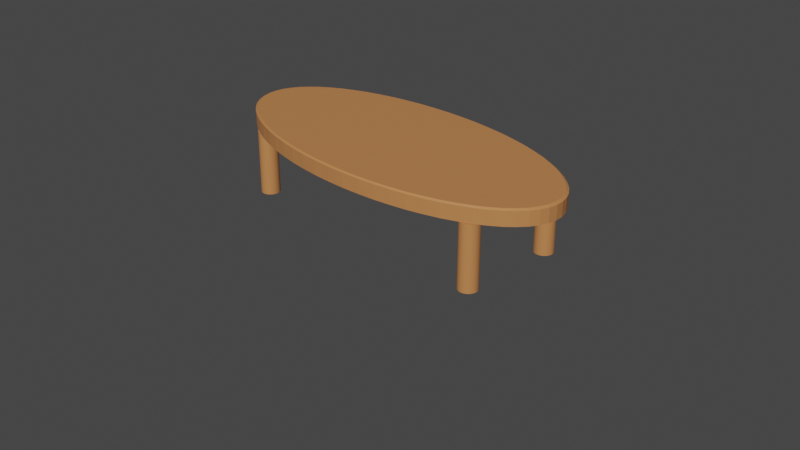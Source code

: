 # Source: Oval_Table_UV.blend  (saved by Blender 2.80.75; exported with 4.5.12 LTS)
import bpy
from mathutils import Matrix  # noqa: F401  (used for matrix-valued properties, if any)

bpy.ops.wm.read_factory_settings(use_empty=True)
scene = bpy.context.scene
scene.name = 'Scene'

# ---- collections
col_collection = bpy.data.collections.new('Collection'); scene.collection.children.link(col_collection)

# ---- materials (node trees are filled in below, after node groups)
mat_medium_wood = bpy.data.materials.new('Medium Wood')
mat_medium_wood.preview_render_type = 'CUBE'
mat_outline = bpy.data.materials.new('Outline')
mat_outline.use_backface_culling = True

# ---- material node trees
mat_medium_wood.use_nodes = True; mat_medium_wood.node_tree.nodes.clear()
_N = mat_medium_wood.node_tree.nodes; _L = mat_medium_wood.node_tree.links
n0 = _N.new('ShaderNodeOutputMaterial'); n0.name = 'Material Output'; n0.location = (421, 343)
n0.target = 'CYCLES'
n1 = _N.new('ShaderNodeBsdfPrincipled'); n1.name = 'Principled BSDF'; n1.location = (104, 337)
n1.distribution = 'GGX'
n1.subsurface_method = 'RANDOM_WALK_SKIN'
n1.inputs[0].default_value = (0.552, 0.2232, 0.07619, 1.0)
n1.inputs[3].default_value = 1.45
n1.inputs[27].default_value = (0.0, 0.0, 0.0, 1.0)
n1.inputs[28].default_value = 1.0
n2 = _N.new('ShaderNodeOutputMaterial'); n2.name = 'Material Output.001'; n2.location = (0, 0)
n2.target = 'EEVEE'
n3 = _N.new('ShaderNodeMixShader'); n3.name = 'Mix Shader'; n3.location = (0, 0)
n3.label = 'Disable Shadow'
n3.hide = True
n4 = _N.new('ShaderNodeLightPath'); n4.name = 'Light Path'; n4.location = (0, 0)
n4.hide = True
n5 = _N.new('ShaderNodeBsdfTransparent'); n5.name = 'Transparent BSDF'; n5.location = (0, 0)
n5.hide = True
_L.new(n1.outputs[0], n0.inputs[0])
_L.new(n1.outputs[0], n3.inputs[1])
_L.new(n3.outputs[0], n2.inputs[0])
_L.new(n4.outputs[1], n3.inputs[0])
_L.new(n5.outputs[0], n3.inputs[2])
n0.is_active_output = True
mat_outline.use_nodes = True; mat_outline.node_tree.nodes.clear()
_N = mat_outline.node_tree.nodes; _L = mat_outline.node_tree.links
n0 = _N.new('ShaderNodeOutputMaterial'); n0.name = 'Material Output'; n0.location = (300, 300)
n0.target = 'CYCLES'
n1 = _N.new('ShaderNodeEmission'); n1.name = 'Emission'; n1.location = (10, 300)
n1.inputs[0].default_value = (0.016, 0.01444, 0.03434, 1.0)
n2 = _N.new('ShaderNodeOutputMaterial'); n2.name = 'Material Output.001'; n2.location = (0, 0)
n2.target = 'EEVEE'
n3 = _N.new('ShaderNodeMixShader'); n3.name = 'Mix Shader'; n3.location = (0, 0)
n3.label = 'Disable Shadow'
n3.hide = True
n4 = _N.new('ShaderNodeLightPath'); n4.name = 'Light Path'; n4.location = (0, 0)
n4.hide = True
n5 = _N.new('ShaderNodeBsdfTransparent'); n5.name = 'Transparent BSDF'; n5.location = (0, 0)
n5.hide = True
_L.new(n1.outputs[0], n0.inputs[0])
_L.new(n1.outputs[0], n3.inputs[1])
_L.new(n3.outputs[0], n2.inputs[0])
_L.new(n4.outputs[1], n3.inputs[0])
_L.new(n5.outputs[0], n3.inputs[2])
n0.is_active_output = True

# ---- world
world_world = bpy.data.worlds.new('World'); scene.world = world_world
world_world.use_nodes = True; world_world.node_tree.nodes.clear()
_N = world_world.node_tree.nodes; _L = world_world.node_tree.links
n0 = _N.new('ShaderNodeOutputWorld'); n0.name = 'World Output'; n0.location = (300, 300)
n1 = _N.new('ShaderNodeBackground'); n1.name = 'Background'; n1.location = (10, 300)
n1.inputs[0].default_value = (0.05088, 0.05088, 0.05088, 1.0)
_L.new(n1.outputs[0], n0.inputs[0])
n0.is_active_output = True
world_world.color = (0.05088, 0.05088, 0.05088)
world_world.use_sun_shadow = False
world_world.sun_shadow_jitter_overblur = 0.0

# ---- cameras
cam_camera = bpy.data.cameras.new('Camera')
cam_camera.clip_end = 100.0
cam_camera.ortho_scale = 7.314

# ---- meshes
me_plane_013 = bpy.data.meshes.new('Plane.013')
me_plane_013.from_pydata([(-1.334, 0.5471, 0.08197), (-1.334, 0.5471, 0.6867), (-1.336, 0.5273, 0.08197), (-1.336, 0.5273, 0.6867), (-1.342, 0.5084, 0.08197), (-1.342, 0.5084, 0.6867), (-1.351, 0.4909, 0.08197), (-1.351, 0.4909, 0.6867), (-1.364, 0.4756, 0.08197), (-1.364, 0.4756, 0.6867), (-1.379, 0.463, 0.08197), (-1.379, 0.463, 0.6867), (-1.396, 0.4537, 0.08197), (-1.396, 0.4537, 0.6867), (-1.415, 0.4479, 0.08197), (-1.415, 0.4479, 0.6867), (-1.435, 0.446, 0.08197), (-1.435, 0.446, 0.6867), (-1.455, 0.4479, 0.08197), (-1.455, 0.4479, 0.6867), (-1.474, 0.4537, 0.08197), (-1.474, 0.4537, 0.6867), (-1.491, 0.463, 0.08197), (-1.491, 0.463, 0.6867), (-1.507, 0.4756, 0.08197), (-1.507, 0.4756, 0.6867), (-1.519, 0.4909, 0.08197), (-1.519, 0.4909, 0.6867), (-1.528, 0.5084, 0.08197), (-1.528, 0.5084, 0.6867), (-1.534, 0.5273, 0.08197), (-1.534, 0.5273, 0.6867), (-1.536, 0.5471, 0.08197), (-1.536, 0.5471, 0.6867), (-1.534, 0.5668, 0.08197), (-1.534, 0.5668, 0.6867), (-1.528, 0.5858, 0.08197), (-1.528, 0.5858, 0.6867), (-1.519, 0.6032, 0.08197), (-1.519, 0.6032, 0.6867), (-1.507, 0.6186, 0.08197), (-1.507, 0.6186, 0.6867), (-1.491, 0.6311, 0.08197), (-1.491, 0.6311, 0.6867), (-1.474, 0.6405, 0.08197), (-1.474, 0.6405, 0.6867), (-1.455, 0.6462, 0.08197), (-1.455, 0.6462, 0.6867), (-1.435, 0.6482, 0.08197), (-1.435, 0.6482, 0.6867), (-1.415, 0.6462, 0.08197), (-1.415, 0.6462, 0.6867), (-1.396, 0.6405, 0.08197), (-1.396, 0.6405, 0.6867), (-1.379, 0.6311, 0.08197), (-1.379, 0.6311, 0.6867), (-1.364, 0.6186, 0.08197), (-1.364, 0.6186, 0.6867), (-1.351, 0.6032, 0.08197), (-1.351, 0.6032, 0.6867), (-1.342, 0.5858, 0.08197), (-1.342, 0.5858, 0.6867), (-1.336, 0.5668, 0.08197), (-1.336, 0.5668, 0.6867), (-1.334, -0.5265, 0.08197), (-1.334, -0.5265, 0.6867), (-1.336, -0.5462, 0.08197), (-1.336, -0.5462, 0.6867), (-1.342, -0.5652, 0.08197), (-1.342, -0.5652, 0.6867), (-1.351, -0.5827, 0.08197), (-1.351, -0.5827, 0.6867), (-1.364, -0.598, 0.08197), (-1.364, -0.598, 0.6867), (-1.379, -0.6106, 0.08197), (-1.379, -0.6106, 0.6867), (-1.396, -0.6199, 0.08197), (-1.396, -0.6199, 0.6867), (-1.415, -0.6257, 0.08197), (-1.415, -0.6257, 0.6867), (-1.435, -0.6276, 0.08197), (-1.435, -0.6276, 0.6867), (-1.455, -0.6257, 0.08197), (-1.455, -0.6257, 0.6867), (-1.474, -0.6199, 0.08197), (-1.474, -0.6199, 0.6867), (-1.491, -0.6106, 0.08197), (-1.491, -0.6106, 0.6867), (-1.507, -0.598, 0.08197), (-1.507, -0.598, 0.6867), (-1.519, -0.5827, 0.08197), (-1.519, -0.5827, 0.6867), (-1.528, -0.5652, 0.08197), (-1.528, -0.5652, 0.6867), (-1.534, -0.5462, 0.08197), (-1.534, -0.5462, 0.6867), (-1.536, -0.5265, 0.08197), (-1.536, -0.5265, 0.6867), (-1.534, -0.5068, 0.08197), (-1.534, -0.5068, 0.6867), (-1.528, -0.4878, 0.08197), (-1.528, -0.4878, 0.6867), (-1.519, -0.4703, 0.08197), (-1.519, -0.4703, 0.6867), (-1.507, -0.455, 0.08197), (-1.507, -0.455, 0.6867), (-1.491, -0.4424, 0.08197), (-1.491, -0.4424, 0.6867), (-1.474, -0.4331, 0.08197), (-1.474, -0.4331, 0.6867), (-1.455, -0.4274, 0.08197), (-1.455, -0.4274, 0.6867), (-1.435, -0.4254, 0.08197), (-1.435, -0.4254, 0.6867), (-1.415, -0.4274, 0.08197), (-1.415, -0.4274, 0.6867), (-1.396, -0.4331, 0.08197), (-1.396, -0.4331, 0.6867), (-1.379, -0.4424, 0.08197), (-1.379, -0.4424, 0.6867), (-1.364, -0.455, 0.08197), (-1.364, -0.455, 0.6867), (-1.351, -0.4703, 0.08197), (-1.351, -0.4703, 0.6867), (-1.342, -0.4878, 0.08197), (-1.342, -0.4878, 0.6867), (-1.336, -0.5068, 0.08197), (-1.336, -0.5068, 0.6867), (1.557, -0.5068, 3.546e-06), (1.551, -0.4878, 3.546e-06), (1.542, -0.4703, 3.546e-06), (1.529, -0.455, 3.546e-06), (1.514, -0.4424, 3.546e-06), (1.496, -0.4331, 3.546e-06), (1.477, -0.4274, 3.546e-06), (1.458, -0.4254, 3.546e-06), (1.438, -0.4274, 3.546e-06), (1.419, -0.4331, 3.546e-06), (1.402, -0.4424, 3.546e-06), (1.386, -0.455, 3.546e-06), (1.374, -0.4703, 3.546e-06), (1.364, -0.4878, 3.546e-06), (1.359, -0.5068, 3.546e-06), (1.357, -0.5265, 3.546e-06), (1.359, -0.5462, 3.546e-06), (1.364, -0.5652, 3.546e-06), (1.374, -0.5827, 3.546e-06), (1.386, -0.598, 3.546e-06), (1.402, -0.6106, 3.546e-06), (1.419, -0.6199, 3.546e-06), (1.438, -0.6257, 3.546e-06), (1.458, -0.6276, 3.546e-06), (1.477, -0.6257, 3.546e-06), (1.496, -0.6199, 3.546e-06), (1.514, -0.6106, 3.546e-06), (1.529, -0.598, 3.546e-06), (1.542, -0.5827, 3.546e-06), (1.551, -0.5652, 3.546e-06), (1.557, -0.5462, 3.546e-06), (1.559, -0.5265, 3.546e-06), (1.557, 0.5431, 3.546e-06), (1.551, 0.5621, 3.546e-06), (1.542, 0.5795, 3.546e-06), (1.529, 0.5949, 3.546e-06), (1.514, 0.6074, 3.546e-06), (1.496, 0.6168, 3.546e-06), (1.477, 0.6225, 3.546e-06), (1.458, 0.6245, 3.546e-06), (1.438, 0.6225, 3.546e-06), (1.419, 0.6168, 3.546e-06), (1.402, 0.6074, 3.546e-06), (1.386, 0.5949, 3.546e-06), (1.374, 0.5795, 3.546e-06), (1.364, 0.5621, 3.546e-06), (1.359, 0.5431, 3.546e-06), (1.357, 0.5234, 3.546e-06), (1.359, 0.5036, 3.546e-06), (1.364, 0.4847, 3.546e-06), (1.374, 0.4672, 3.546e-06), (1.386, 0.4519, 3.546e-06), (1.402, 0.4393, 3.546e-06), (1.419, 0.43, 3.546e-06), (1.438, 0.4242, 3.546e-06), (1.458, 0.4223, 3.546e-06), (1.477, 0.4242, 3.546e-06), (1.496, 0.43, 3.546e-06), (1.514, 0.4393, 3.546e-06), (1.529, 0.4519, 3.546e-06), (1.542, 0.4672, 3.546e-06), (1.551, 0.4847, 3.546e-06), (1.557, 0.5036, 3.546e-06), (1.559, 0.5234, 3.546e-06), (1.557, -0.5068, 0.6867), (1.557, -0.5068, 0.08197), (1.551, -0.4878, 0.6867), (1.551, -0.4878, 0.08197), (1.542, -0.4703, 0.6867), (1.542, -0.4703, 0.08197), (1.529, -0.455, 0.6867), (1.529, -0.455, 0.08197), (1.514, -0.4424, 0.6867), (1.514, -0.4424, 0.08197), (1.496, -0.4331, 0.6867), (1.496, -0.4331, 0.08197), (1.477, -0.4274, 0.6867), (1.477, -0.4274, 0.08197), (1.458, -0.4254, 0.6867), (1.458, -0.4254, 0.08197), (1.438, -0.4274, 0.6867), (1.438, -0.4274, 0.08197), (1.419, -0.4331, 0.6867), (1.419, -0.4331, 0.08197), (1.402, -0.4424, 0.6867), (1.402, -0.4424, 0.08197), (1.386, -0.455, 0.6867), (1.386, -0.455, 0.08197), (1.374, -0.4703, 0.6867), (1.374, -0.4703, 0.08197), (1.364, -0.4878, 0.6867), (1.364, -0.4878, 0.08197), (1.359, -0.5068, 0.6867), (1.359, -0.5068, 0.08197), (1.357, -0.5265, 0.6867), (1.357, -0.5265, 0.08197), (1.359, -0.5462, 0.6867), (1.359, -0.5462, 0.08197), (1.364, -0.5652, 0.6867), (1.364, -0.5652, 0.08197), (1.374, -0.5827, 0.6867), (1.374, -0.5827, 0.08197), (1.386, -0.598, 0.6867), (1.386, -0.598, 0.08197), (1.402, -0.6106, 0.6867), (1.402, -0.6106, 0.08197), (1.419, -0.6199, 0.6867), (1.419, -0.6199, 0.08197), (1.438, -0.6257, 0.6867), (1.438, -0.6257, 0.08197), (1.458, -0.6276, 0.6867), (1.458, -0.6276, 0.08197), (1.477, -0.6257, 0.6867), (1.477, -0.6257, 0.08197), (1.496, -0.6199, 0.6867), (1.496, -0.6199, 0.08197), (1.514, -0.6106, 0.6867), (1.514, -0.6106, 0.08197), (1.529, -0.598, 0.6867), (1.529, -0.598, 0.08197), (-1.334, 0.5471, 3.546e-06), (-1.336, 0.5273, 3.546e-06), (-1.342, 0.5084, 3.546e-06), (-1.351, 0.4909, 3.546e-06), (-1.364, 0.4756, 3.546e-06), (-1.379, 0.463, 3.546e-06), (-1.396, 0.4537, 3.546e-06), (-1.415, 0.4479, 3.546e-06), (-1.435, 0.446, 3.546e-06), (-1.455, 0.4479, 3.546e-06), (-1.474, 0.4537, 3.546e-06), (-1.491, 0.463, 3.546e-06), (-1.507, 0.4756, 3.546e-06), (-1.519, 0.4909, 3.546e-06), (-1.528, 0.5084, 3.546e-06), (-1.534, 0.5273, 3.546e-06), (-1.536, 0.5471, 3.546e-06), (-1.534, 0.5668, 3.546e-06), (-1.528, 0.5858, 3.546e-06), (-1.519, 0.6032, 3.546e-06), (-1.507, 0.6186, 3.546e-06), (-1.491, 0.6311, 3.546e-06), (-1.474, 0.6405, 3.546e-06), (-1.455, 0.6462, 3.546e-06), (-1.435, 0.6482, 3.546e-06), (-1.415, 0.6462, 3.546e-06), (-1.396, 0.6405, 3.546e-06), (-1.379, 0.6311, 3.546e-06), (-1.364, 0.6186, 3.546e-06), (-1.351, 0.6032, 3.546e-06), (-1.342, 0.5858, 3.546e-06), (-1.336, 0.5668, 3.546e-06), (-1.334, -0.5265, 3.546e-06), (-1.336, -0.5462, 3.546e-06), (-1.342, -0.5652, 3.546e-06), (-1.351, -0.5827, 3.546e-06), (-1.364, -0.598, 3.546e-06), (-1.379, -0.6106, 3.546e-06), (-1.396, -0.6199, 3.546e-06), (-1.415, -0.6257, 3.546e-06), (-1.435, -0.6276, 3.546e-06), (-1.455, -0.6257, 3.546e-06), (-1.474, -0.6199, 3.546e-06), (-1.491, -0.6106, 3.546e-06), (-1.507, -0.598, 3.546e-06), (-1.519, -0.5827, 3.546e-06), (-1.528, -0.5652, 3.546e-06), (-1.534, -0.5462, 3.546e-06), (-1.536, -0.5265, 3.546e-06), (-1.534, -0.5068, 3.546e-06), (-1.528, -0.4878, 3.546e-06), (-1.519, -0.4703, 3.546e-06), (-1.507, -0.455, 3.546e-06), (-1.491, -0.4424, 3.546e-06), (-1.474, -0.4331, 3.546e-06), (-1.455, -0.4274, 3.546e-06), (-1.435, -0.4254, 3.546e-06), (-1.415, -0.4274, 3.546e-06), (-1.396, -0.4331, 3.546e-06), (-1.379, -0.4424, 3.546e-06), (-1.364, -0.455, 3.546e-06), (-1.351, -0.4703, 3.546e-06), (-1.342, -0.4878, 3.546e-06), (-1.336, -0.5068, 3.546e-06), (1.542, -0.5827, 0.6867), (1.542, -0.5827, 0.08197), (1.551, -0.5652, 0.6867), (1.551, -0.5652, 0.08197), (1.557, -0.5462, 0.6867), (1.557, -0.5462, 0.08197), (1.559, -0.5265, 0.6867), (1.559, -0.5265, 0.08197), (1.557, 0.5431, 0.6867), (1.557, 0.5431, 0.08197), (1.551, 0.5621, 0.6867), (1.551, 0.5621, 0.08197), (1.542, 0.5795, 0.6867), (1.542, 0.5795, 0.08197), (1.529, 0.5949, 0.6867), (1.529, 0.5949, 0.08197), (1.514, 0.6074, 0.6867), (1.514, 0.6074, 0.08197), (1.496, 0.6168, 0.6867), (1.496, 0.6168, 0.08197), (1.477, 0.6225, 0.6867), (1.477, 0.6225, 0.08197), (1.458, 0.6245, 0.6867), (1.458, 0.6245, 0.08197), (1.438, 0.6225, 0.6867), (1.438, 0.6225, 0.08197), (1.419, 0.6168, 0.6867), (1.419, 0.6168, 0.08197), (1.402, 0.6074, 0.6867), (1.402, 0.6074, 0.08197), (1.386, 0.5949, 0.6867), (1.386, 0.5949, 0.08197), (1.374, 0.5795, 0.6867), (1.374, 0.5795, 0.08197), (1.364, 0.5621, 0.6867), (1.364, 0.5621, 0.08197), (1.359, 0.5431, 0.6867), (1.359, 0.5431, 0.08197), (1.357, 0.5234, 0.6867), (1.357, 0.5234, 0.08197), (1.359, 0.5036, 0.6867), (1.359, 0.5036, 0.08197), (1.364, 0.4847, 0.6867), (1.364, 0.4847, 0.08197), (1.374, 0.4672, 0.6867), (1.374, 0.4672, 0.08197), (1.386, 0.4519, 0.6867), (1.386, 0.4519, 0.08197), (1.402, 0.4393, 0.6867), (1.402, 0.4393, 0.08197), (1.419, 0.43, 0.6867), (1.419, 0.43, 0.08197), (1.438, 0.4242, 0.6867), (1.438, 0.4242, 0.08197), (1.458, 0.4223, 0.6867), (1.458, 0.4223, 0.08197), (1.477, 0.4242, 0.6867), (1.477, 0.4242, 0.08197), (1.496, 0.43, 0.6867), (1.496, 0.43, 0.08197), (1.514, 0.4393, 0.6867), (1.514, 0.4393, 0.08197), (1.529, 0.4519, 0.6867), (1.529, 0.4519, 0.08197), (1.542, 0.4672, 0.6867), (1.542, 0.4672, 0.08197), (1.551, 0.4847, 0.6867), (1.551, 0.4847, 0.08197), (1.557, 0.5036, 0.6867), (1.557, 0.5036, 0.08197), (1.559, 0.5234, 0.6867), (1.559, 0.5234, 0.08197), (-0.3821, 0.8763, 0.8609), (-0.388, 0.8897, 0.6924), (-0.7496, 0.8255, 0.8609), (-0.761, 0.8381, 0.6924), (-1.088, 0.7429, 0.8609), (-1.105, 0.7542, 0.6924), (-1.385, 0.6318, 0.8609), (-1.406, 0.6414, 0.6924), (-1.629, 0.4964, 0.8609), (-1.653, 0.504, 0.6924), (-1.81, 0.3419, 0.8609), (-1.837, 0.3471, 0.6924), (-1.921, 0.1743, 0.8609), (-1.95, 0.177, 0.6924), (-1.959, 1.233e-08, 0.8609), (-1.989, 1.252e-08, 0.6924), (-1.921, -0.1743, 0.8609), (-1.95, -0.177, 0.6924), (-1.81, -0.3419, 0.8609), (-1.837, -0.3471, 0.6924), (-1.629, -0.4964, 0.8609), (-1.653, -0.504, 0.6924), (-1.385, -0.6318, 0.8609), (-1.406, -0.6414, 0.6924), (-1.088, -0.7429, 0.8609), (-1.105, -0.7542, 0.6924), (-0.7496, -0.8255, 0.8609), (-0.761, -0.8381, 0.6924), (-0.3821, -0.8763, 0.8609), (-0.388, -0.8897, 0.6924), (-1.067e-07, -0.8935, 0.8609), (-1.083e-07, -0.9071, 0.6924), (0.3821, -0.8763, 0.8609), (0.388, -0.8897, 0.6924), (0.7496, -0.8255, 0.8609), (0.761, -0.8381, 0.6924), (1.088, -0.7429, 0.8609), (1.105, -0.7542, 0.6924), (1.385, -0.6318, 0.8609), (1.406, -0.6414, 0.6924), (1.629, -0.4964, 0.8609), (1.653, -0.504, 0.6924), (1.81, -0.3419, 0.8609), (1.837, -0.3471, 0.6924), (1.921, -0.1743, 0.8609), (1.95, -0.177, 0.6924), (1.959, -2.25e-08, 0.8609), (1.989, -2.285e-08, 0.6924), (1.921, 0.1743, 0.8609), (1.95, 0.177, 0.6924), (1.81, 0.3419, 0.8609), (1.837, 0.3471, 0.6924), (1.629, 0.4964, 0.8609), (1.653, 0.504, 0.6924), (1.385, 0.6318, 0.8609), (1.406, 0.6414, 0.6924), (1.088, 0.7429, 0.8609), (1.105, 0.7542, 0.6924), (0.7496, 0.8255, 0.8609), (0.761, 0.8381, 0.6924), (0.3821, 0.8763, 0.8609), (0.388, 0.8897, 0.6924), (3.161e-08, 0.8935, 0.8609), (3.209e-08, 0.9071, 0.6924), (-1.877, 0.2597, 0.8609), (-1.516, -0.5675, 0.8609), (-1.981, 0.08902, 0.6924), (-1.106, -0.7554, 0.8455), (-1.992, 1.231e-08, 0.8455), (-1.952, -0.08768, 0.8609), (-1.263, -0.702, 0.6924), (-1.981, -0.08902, 0.6924), (-1.953, -0.1772, 0.8455), (-1.877, -0.2597, 0.8609), (-1.244, -0.6915, 0.8609), (-1.905, -0.2636, 0.6924), (-1.408, -0.6424, 0.8455), (-1.84, -0.3477, 0.8455), (-1.73, -0.4217, 0.8609), (-1.539, -0.5761, 0.6924), (-1.756, -0.4281, 0.6924), (-1.953, 0.1772, 0.8455), (1.408, -0.6424, 0.8455), (1.981, 0.08902, 0.6924), (1.656, -0.5047, 0.8455), (1.73, 0.4217, 0.8609), (1.73, -0.4217, 0.8609), (1.84, 0.3477, 0.8455), (1.756, -0.4281, 0.6924), (1.84, -0.3477, 0.8455), (1.877, -0.2597, 0.8609), (1.905, 0.2636, 0.6924), (1.905, -0.2636, 0.6924), (1.953, -0.1772, 0.8455), (1.877, 0.2597, 0.8609), (1.952, -0.08768, 0.8609), (1.953, 0.1772, 0.8455), (1.981, -0.08902, 0.6924), (1.992, -2.689e-08, 0.8455), (1.516, -0.5675, 0.8609), (1.952, 0.08768, 0.8609), (0.578, 0.8691, 0.6924), (1.656, 0.5047, 0.8455), (0.3885, 0.891, 0.8455), (0.7622, 0.8393, 0.8455), (0.5693, 0.856, 0.8609), (2.383e-08, 0.9085, 0.8455), (0.9385, 0.8009, 0.6924), (0.1922, 0.8903, 0.8609), (0.9245, 0.7889, 0.8609), (1.106, 0.7554, 0.8455), (1.263, 0.702, 0.6924), (0.1952, 0.9038, 0.6924), (1.408, 0.6424, 0.8455), (1.244, 0.6915, 0.8609), (1.539, 0.5761, 0.6924), (1.516, 0.5675, 0.8609), (1.756, 0.4281, 0.6924), (-0.9245, -0.7889, 0.8609), (-0.5693, -0.856, 0.8609), (1.263, -0.702, 0.6924), (-0.578, -0.8691, 0.6924), (-0.3885, -0.891, 0.8455), (-0.1922, -0.8903, 0.8609), (1.244, -0.6915, 0.8609), (-0.1952, -0.9038, 0.6924), (1.106, -0.7554, 0.8455), (-1.256e-07, -0.9085, 0.8455), (0.1922, -0.8903, 0.8609), (0.9385, -0.8009, 0.6924), (0.1952, -0.9038, 0.6924), (0.3885, -0.891, 0.8455), (0.5693, -0.856, 0.8609), (0.9245, -0.7889, 0.8609), (0.578, -0.8691, 0.6924), (-0.7622, -0.8393, 0.8455), (-1.905, 0.2636, 0.6924), (-1.656, -0.5047, 0.8455), (-1.952, 0.08768, 0.8609), (1.539, -0.5761, 0.6924), (-0.9385, -0.8009, 0.6924), (0.7622, -0.8393, 0.8455), (-1.84, 0.3477, 0.8455), (-1.756, 0.4281, 0.6924), (-1.73, 0.4217, 0.8609), (-1.656, 0.5047, 0.8455), (-1.539, 0.5761, 0.6924), (-1.516, 0.5675, 0.8609), (-1.408, 0.6424, 0.8455), (-1.263, 0.702, 0.6924), (-1.244, 0.6915, 0.8609), (-1.106, 0.7554, 0.8455), (-0.9385, 0.8009, 0.6924), (-0.9245, 0.7889, 0.8609), (-0.7622, 0.8393, 0.8455), (-0.578, 0.8691, 0.6924), (-0.5693, 0.856, 0.8609), (-0.3885, 0.891, 0.8455), (-0.1952, 0.9038, 0.6924), (-0.1922, 0.8903, 0.8609), (-0.1952, 0.9038, 0.8455), (-0.578, 0.8691, 0.8455), (-0.9385, 0.8009, 0.8455), (-1.263, 0.702, 0.8455), (-1.539, 0.5761, 0.8455), (-1.756, 0.4281, 0.8455), (-1.905, 0.2636, 0.8455), (-1.981, 0.08902, 0.8455), (-1.981, -0.08902, 0.8455), (-1.905, -0.2636, 0.8455), (-1.756, -0.4281, 0.8455), (-1.539, -0.5761, 0.8455), (-1.263, -0.702, 0.8455), (-0.9385, -0.8009, 0.8455), (-0.578, -0.8691, 0.8455), (-0.1952, -0.9038, 0.8455), (0.1952, -0.9038, 0.8455), (1.905, -0.2636, 0.8455), (1.981, 0.08902, 0.8455), (1.981, -0.08902, 0.8455), (0.578, 0.8691, 0.8455), (0.1952, 0.9038, 0.8455), (0.9385, 0.8009, 0.8455), (1.263, 0.702, 0.8455), (1.539, 0.5761, 0.8455), (1.756, 0.4281, 0.8455), (1.905, 0.2636, 0.8455), (1.539, -0.5761, 0.8455), (1.263, -0.702, 0.8455), (0.9385, -0.8009, 0.8455), (0.578, -0.8691, 0.8455), (1.756, -0.4281, 0.8455)], [], [(217, 216, 214, 215), (0, 1, 3, 2), (2, 3, 5, 4), (4, 5, 7, 6), (6, 7, 9, 8), (8, 9, 11, 10), (10, 11, 13, 12), (12, 13, 15, 14), (14, 15, 17, 16), (16, 17, 19, 18), (18, 19, 21, 20), (20, 21, 23, 22), (22, 23, 25, 24), (24, 25, 27, 26), (26, 27, 29, 28), (28, 29, 31, 30), (30, 31, 33, 32), (32, 33, 35, 34), (34, 35, 37, 36), (36, 37, 39, 38), (38, 39, 41, 40), (40, 41, 43, 42), (42, 43, 45, 44), (44, 45, 47, 46), (46, 47, 49, 48), (48, 49, 51, 50), (50, 51, 53, 52), (52, 53, 55, 54), (54, 55, 57, 56), (56, 57, 59, 58), (58, 59, 61, 60), (3, 1, 63, 61, 59, 57, 55, 53, 51, 49, 47, 45, 43, 41, 39, 37, 35, 33, 31, 29, 27, 25, 23, 21, 19, 17, 15, 13, 11, 9, 7, 5), (60, 61, 63, 62), (62, 63, 1, 0), (64, 65, 67, 66), (66, 67, 69, 68), (68, 69, 71, 70), (70, 71, 73, 72), (72, 73, 75, 74), (74, 75, 77, 76), (76, 77, 79, 78), (78, 79, 81, 80), (80, 81, 83, 82), (82, 83, 85, 84), (84, 85, 87, 86), (86, 87, 89, 88), (88, 89, 91, 90), (90, 91, 93, 92), (92, 93, 95, 94), (94, 95, 97, 96), (96, 97, 99, 98), (98, 99, 101, 100), (100, 101, 103, 102), (102, 103, 105, 104), (104, 105, 107, 106), (106, 107, 109, 108), (108, 109, 111, 110), (110, 111, 113, 112), (112, 113, 115, 114), (114, 115, 117, 116), (116, 117, 119, 118), (118, 119, 121, 120), (120, 121, 123, 122), (122, 123, 125, 124), (67, 65, 127, 125, 123, 121, 119, 117, 115, 113, 111, 109, 107, 105, 103, 101, 99, 97, 95, 93, 91, 89, 87, 85, 83, 81, 79, 77, 75, 73, 71, 69), (124, 125, 127, 126), (126, 127, 65, 64), (347, 346, 344, 345), (217, 215, 139, 140), (317, 315, 157, 158), (353, 351, 175, 176), (319, 317, 158, 159), (321, 383, 191, 160), (357, 355, 177, 178), (359, 357, 178, 179), (227, 225, 144, 145), (361, 359, 179, 180), (229, 227, 145, 146), (363, 361, 180, 181), (231, 229, 146, 147), (365, 363, 181, 182), (233, 231, 147, 148), (367, 365, 182, 183), (235, 233, 148, 149), (369, 367, 183, 184), (237, 235, 149, 150), (371, 369, 184, 185), (239, 237, 150, 151), (373, 371, 185, 186), (241, 239, 151, 152), (375, 373, 186, 187), (243, 241, 152, 153), (377, 375, 187, 188), (245, 243, 153, 154), (379, 377, 188, 189), (247, 245, 154, 155), (381, 379, 189, 190), (34, 36, 266, 265), (159, 158, 157, 156, 155, 154, 153, 152, 151, 150, 149, 148, 147, 146, 145, 144, 143, 142, 141, 140, 139, 138, 137, 136, 135, 134, 133, 132, 131, 130, 129, 128), (193, 192, 318, 319), (316, 318, 192, 194, 196, 198, 200, 202, 204, 206, 208, 210, 212, 214, 216, 218, 220, 222, 224, 226, 228, 230, 232, 234, 236, 238, 240, 242, 244, 246, 312, 314), (199, 198, 196, 197), (203, 202, 200, 201), (207, 206, 204, 205), (211, 210, 208, 209), (215, 214, 212, 213), (219, 218, 216, 217), (223, 222, 220, 221), (227, 226, 224, 225), (231, 230, 228, 229), (235, 234, 232, 233), (239, 238, 236, 237), (243, 242, 240, 241), (247, 246, 244, 245), (315, 314, 312, 313), (319, 318, 316, 317), (323, 322, 320, 321), (325, 324, 322, 323), (329, 328, 326, 327), (333, 332, 330, 331), (337, 336, 334, 335), (341, 340, 338, 339), (345, 344, 342, 343), (349, 348, 346, 347), (353, 352, 350, 351), (357, 356, 354, 355), (361, 360, 358, 359), (365, 364, 362, 363), (349, 347, 173, 174), (369, 368, 366, 367), (191, 190, 189, 188, 187, 186, 185, 184, 183, 182, 181, 180, 179, 178, 177, 176, 175, 174, 173, 172, 171, 170, 169, 168, 167, 166, 165, 164, 163, 162, 161, 160), (68, 70, 283, 282), (225, 223, 143, 144), (373, 372, 370, 371), (375, 374, 372, 373), (248, 249, 250, 251, 252, 253, 254, 255, 256, 257, 258, 259, 260, 261, 262, 263, 264, 265, 266, 267, 268, 269, 270, 271, 272, 273, 274, 275, 276, 277, 278, 279), (280, 281, 282, 283, 284, 285, 286, 287, 288, 289, 290, 291, 292, 293, 294, 295, 296, 297, 298, 299, 300, 301, 302, 303, 304, 305, 306, 307, 308, 309, 310, 311), (377, 376, 374, 375), (379, 378, 376, 377), (339, 337, 168, 169), (355, 353, 176, 177), (104, 106, 301, 300), (70, 72, 284, 283), (36, 38, 267, 266), (2, 4, 250, 249), (351, 350, 348, 349), (221, 220, 218, 219), (207, 205, 134, 135), (223, 221, 142, 143), (106, 108, 302, 301), (72, 74, 285, 284), (38, 40, 268, 267), (4, 6, 251, 250), (355, 354, 352, 353), (225, 224, 222, 223), (341, 339, 169, 170), (323, 321, 160, 161), (108, 110, 303, 302), (74, 76, 286, 285), (40, 42, 269, 268), (6, 8, 252, 251), (359, 358, 356, 357), (229, 228, 226, 227), (209, 207, 135, 136), (325, 323, 161, 162), (110, 112, 304, 303), (76, 78, 287, 286), (42, 44, 270, 269), (8, 10, 253, 252), (363, 362, 360, 361), (233, 232, 230, 231), (343, 341, 170, 171), (193, 319, 159, 128), (112, 114, 305, 304), (78, 80, 288, 287), (44, 46, 271, 270), (10, 12, 254, 253), (367, 366, 364, 365), (237, 236, 234, 235), (211, 209, 136, 137), (327, 325, 162, 163), (114, 116, 306, 305), (80, 82, 289, 288), (46, 48, 272, 271), (12, 14, 255, 254), (371, 370, 368, 369), (241, 240, 238, 239), (345, 343, 171, 172), (195, 193, 128, 129), (116, 118, 307, 306), (82, 84, 290, 289), (48, 50, 273, 272), (14, 16, 256, 255), (315, 313, 156, 157), (245, 244, 242, 243), (213, 211, 137, 138), (329, 327, 163, 164), (118, 120, 308, 307), (84, 86, 291, 290), (50, 52, 274, 273), (16, 18, 257, 256), (313, 312, 246, 247), (347, 345, 172, 173), (197, 195, 129, 130), (120, 122, 309, 308), (86, 88, 292, 291), (52, 54, 275, 274), (18, 20, 258, 257), (317, 316, 314, 315), (313, 247, 155, 156), (331, 329, 164, 165), (122, 124, 310, 309), (88, 90, 293, 292), (54, 56, 276, 275), (215, 213, 138, 139), (20, 22, 259, 258), (321, 320, 382, 383), (199, 197, 130, 131), (124, 126, 311, 310), (90, 92, 294, 293), (56, 58, 277, 276), (22, 24, 260, 259), (380, 382, 320, 322, 324, 326, 328, 330, 332, 334, 336, 338, 340, 342, 344, 346, 348, 350, 352, 354, 356, 358, 360, 362, 364, 366, 368, 370, 372, 374, 376, 378), (195, 194, 192, 193), (333, 331, 165, 166), (126, 64, 280, 311), (92, 94, 295, 294), (58, 60, 278, 277), (24, 26, 261, 260), (327, 326, 324, 325), (197, 196, 194, 195), (201, 199, 131, 132), (94, 96, 296, 295), (60, 62, 279, 278), (26, 28, 262, 261), (331, 330, 328, 329), (201, 200, 198, 199), (335, 333, 166, 167), (383, 381, 190, 191), (96, 98, 297, 296), (62, 0, 248, 279), (28, 30, 263, 262), (335, 334, 332, 333), (205, 204, 202, 203), (203, 201, 132, 133), (64, 66, 281, 280), (351, 349, 174, 175), (98, 100, 298, 297), (30, 32, 264, 263), (339, 338, 336, 337), (209, 208, 206, 207), (337, 335, 167, 168), (219, 217, 140, 141), (100, 102, 299, 298), (66, 68, 282, 281), (32, 34, 265, 264), (343, 342, 340, 341), (213, 212, 210, 211), (205, 203, 133, 134), (221, 219, 141, 142), (102, 104, 300, 299), (0, 2, 249, 248), (383, 382, 380, 381), (381, 380, 378, 379), (575, 470, 424, 468), (574, 516, 416, 515), (573, 517, 418, 525), (572, 508, 420, 510), (571, 483, 422, 466), (570, 478, 432, 480), (569, 469, 434, 471), (568, 500, 436, 486), (567, 498, 438, 497), (566, 493, 440, 494), (565, 492, 444, 487), (564, 489, 442, 488), (563, 479, 428, 477), (562, 484, 430, 482), (561, 474, 426, 473), (560, 512, 414, 511), (559, 507, 412, 506), (558, 503, 410, 519), (557, 502, 408, 451), (556, 458, 406, 460), (555, 449, 404, 521), (554, 462, 402, 461), (553, 457, 400, 456), (552, 453, 398, 452), (551, 522, 396, 465), (550, 448, 394, 526), (549, 528, 392, 529), (548, 531, 390, 532), (547, 534, 388, 535), (546, 537, 386, 538), (418, 517, 420, 508, 422, 483, 424, 470, 426, 474, 428, 479, 430, 484, 432, 478, 434, 469, 436, 500, 438, 498, 440, 493, 442, 489, 444, 492, 446, 543, 384, 540, 386, 537, 388, 534, 390, 531, 392, 528, 394, 448, 396, 522, 398, 453, 400, 457, 402, 462, 404, 449, 406, 458, 408, 502, 410, 503, 412, 507, 414, 512, 416, 516), (545, 540, 384, 541), (544, 543, 446, 490), (427, 472, 425, 523, 423, 504, 421, 513, 419, 518, 417, 514, 415, 509, 413, 505, 411, 524, 409, 454, 407, 463, 405, 464, 403, 459, 401, 455, 399, 450, 397, 520, 395, 527, 393, 530, 391, 533, 389, 536, 387, 539, 385, 542, 447, 496, 445, 485, 443, 491, 441, 495, 439, 499, 437, 501, 435, 475, 433, 467, 431, 481, 429, 476), (542, 544, 490, 447), (385, 541, 544, 542), (541, 384, 543, 544), (539, 545, 541, 385), (387, 538, 545, 539), (538, 386, 540, 545), (536, 546, 538, 387), (389, 535, 546, 536), (535, 388, 537, 546), (533, 547, 535, 389), (391, 532, 547, 533), (532, 390, 534, 547), (530, 548, 532, 391), (393, 529, 548, 530), (529, 392, 531, 548), (527, 549, 529, 393), (395, 526, 549, 527), (526, 394, 528, 549), (520, 550, 526, 395), (397, 465, 550, 520), (465, 396, 448, 550), (450, 551, 465, 397), (399, 452, 551, 450), (452, 398, 522, 551), (455, 552, 452, 399), (401, 456, 552, 455), (456, 400, 453, 552), (459, 553, 456, 401), (403, 461, 553, 459), (461, 402, 457, 553), (464, 554, 461, 403), (405, 521, 554, 464), (521, 404, 462, 554), (463, 555, 521, 405), (407, 460, 555, 463), (460, 406, 449, 555), (454, 556, 460, 407), (409, 451, 556, 454), (451, 408, 458, 556), (524, 557, 451, 409), (411, 519, 557, 524), (519, 410, 502, 557), (505, 558, 519, 411), (413, 506, 558, 505), (506, 412, 503, 558), (509, 559, 506, 413), (415, 511, 559, 509), (511, 414, 507, 559), (514, 560, 511, 415), (417, 515, 560, 514), (515, 416, 512, 560), (476, 561, 473, 427), (429, 477, 561, 476), (477, 428, 474, 561), (467, 562, 482, 431), (433, 480, 562, 467), (480, 432, 484, 562), (481, 563, 477, 429), (431, 482, 563, 481), (482, 430, 479, 563), (485, 564, 488, 443), (445, 487, 564, 485), (487, 444, 489, 564), (496, 565, 487, 445), (447, 490, 565, 496), (490, 446, 492, 565), (491, 566, 494, 441), (443, 488, 566, 491), (488, 442, 493, 566), (495, 567, 497, 439), (441, 494, 567, 495), (494, 440, 498, 567), (499, 568, 486, 437), (439, 497, 568, 499), (497, 438, 500, 568), (501, 569, 471, 435), (437, 486, 569, 501), (486, 436, 469, 569), (475, 570, 480, 433), (435, 471, 570, 475), (471, 434, 478, 570), (523, 571, 466, 423), (425, 468, 571, 523), (468, 424, 483, 571), (504, 572, 510, 421), (423, 466, 572, 504), (466, 422, 508, 572), (513, 573, 525, 419), (421, 510, 573, 513), (510, 420, 517, 573), (518, 574, 515, 417), (419, 525, 574, 518), (525, 418, 516, 574), (472, 575, 468, 425), (427, 473, 575, 472), (473, 426, 470, 575)])
_uv = me_plane_013.uv_layers.new(name='UVMap')
_uv.uv.foreach_set('vector', [0.1285, 0.8652, 0.0002728, 0.8652, 0.0002729, 0.861, 0.1285, 0.861, 0.66, 0.8652, 0.5317, 0.8652, 0.5317, 0.861, 0.66, 0.861, 0.66, 0.861, 0.5317, 0.861, 0.5317, 0.8568, 0.66, 0.8568, 0.66, 0.8568, 0.5317, 0.8568, 0.5317, 0.8526, 0.66, 0.8526, 0.66, 0.8526, 0.5317, 0.8526, 0.5317, 0.8484, 0.66, 0.8484, 0.66, 0.8484, 0.5317, 0.8484, 0.5317, 0.8442, 0.66, 0.8442, 0.66, 0.8442, 0.5317, 0.8442, 0.5317, 0.84, 0.66, 0.84, 0.66, 0.84, 0.5317, 0.84, 0.5317, 0.8358, 0.66, 0.8358, 0.66, 0.8358, 0.5317, 0.8358, 0.5317, 0.8315, 0.66, 0.8316, 0.66, 0.9661, 0.5317, 0.9661, 0.5317, 0.9619, 0.66, 0.9618, 0.66, 0.9618, 0.5317, 0.9619, 0.5317, 0.9576, 0.66, 0.9576, 0.66, 0.9576, 0.5317, 0.9576, 0.5317, 0.9534, 0.66, 0.9534, 0.66, 0.9534, 0.5317, 0.9534, 0.5317, 0.9492, 0.66, 0.9492, 0.66, 0.9492, 0.5317, 0.9492, 0.5317, 0.945, 0.66, 0.945, 0.66, 0.945, 0.5317, 0.945, 0.5317, 0.9408, 0.66, 0.9408, 0.66, 0.9408, 0.5317, 0.9408, 0.5317, 0.9366, 0.66, 0.9366, 0.66, 0.9366, 0.5317, 0.9366, 0.5317, 0.9324, 0.66, 0.9324, 0.66, 0.9324, 0.5317, 0.9324, 0.5317, 0.9282, 0.66, 0.9282, 0.66, 0.9282, 0.5317, 0.9282, 0.5317, 0.924, 0.66, 0.924, 0.66, 0.924, 0.5317, 0.924, 0.5317, 0.9198, 0.66, 0.9198, 0.66, 0.9198, 0.5317, 0.9198, 0.5317, 0.9156, 0.66, 0.9156, 0.66, 0.9156, 0.5317, 0.9156, 0.5317, 0.9114, 0.66, 0.9114, 0.66, 0.9114, 0.5317, 0.9114, 0.5317, 0.9072, 0.66, 0.9072, 0.66, 0.9072, 0.5317, 0.9072, 0.5317, 0.903, 0.66, 0.903, 0.66, 0.903, 0.5317, 0.903, 0.5317, 0.8988, 0.66, 0.8988, 0.66, 0.8988, 0.5317, 0.8988, 0.5317, 0.8946, 0.66, 0.8946, 0.66, 0.8946, 0.5317, 0.8946, 0.5317, 0.8904, 0.66, 0.8904, 0.66, 0.8904, 0.5317, 0.8904, 0.5317, 0.8862, 0.66, 0.8862, 0.66, 0.8862, 0.5317, 0.8862, 0.5317, 0.882, 0.66, 0.882, 0.66, 0.882, 0.5317, 0.882, 0.5317, 0.8778, 0.66, 0.8778, 0.66, 0.8778, 0.5317, 0.8778, 0.5317, 0.8736, 0.66, 0.8736, 0.3278, 0.7691, 0.3278, 0.7573, 0.3301, 0.7457, 0.3346, 0.7348, 0.3412, 0.725, 0.3495, 0.7166, 0.3593, 0.7101, 0.3702, 0.7056, 0.3818, 0.7033, 0.3936, 0.7033, 0.4052, 0.7056, 0.4161, 0.7101, 0.4259, 0.7166, 0.4342, 0.725, 0.4408, 0.7348, 0.4453, 0.7457, 0.4476, 0.7573, 0.4476, 0.7691, 0.4453, 0.7807, 0.4408, 0.7916, 0.4342, 0.8014, 0.4259, 0.8097, 0.4161, 0.8163, 0.4052, 0.8208, 0.3936, 0.8231, 0.3818, 0.8231, 0.3702, 0.8208, 0.3593, 0.8163, 0.3495, 0.8097, 0.3412, 0.8014, 0.3346, 0.7916, 0.3301, 0.7807, 0.66, 0.8736, 0.5317, 0.8736, 0.5317, 0.8694, 0.66, 0.8694, 0.66, 0.8694, 0.5317, 0.8694, 0.5317, 0.8652, 0.66, 0.8652, 0.5138, 0.9324, 0.3855, 0.9324, 0.3855, 0.9282, 0.5138, 0.9282, 0.5138, 0.9282, 0.3855, 0.9282, 0.3855, 0.924, 0.5138, 0.924, 0.5138, 0.924, 0.3855, 0.924, 0.3855, 0.9198, 0.5138, 0.9198, 0.5138, 0.9198, 0.3855, 0.9198, 0.3855, 0.9156, 0.5138, 0.9156, 0.5138, 0.9156, 0.3855, 0.9156, 0.3855, 0.9114, 0.5138, 0.9114, 0.5138, 0.9114, 0.3855, 0.9114, 0.3855, 0.9072, 0.5138, 0.9072, 0.5138, 0.9072, 0.3855, 0.9072, 0.3855, 0.903, 0.5138, 0.903, 0.5138, 0.903, 0.3855, 0.903, 0.3855, 0.8988, 0.5138, 0.8988, 0.5138, 0.8988, 0.3855, 0.8988, 0.3855, 0.8946, 0.5138, 0.8946, 0.5138, 0.8946, 0.3855, 0.8946, 0.3855, 0.8904, 0.5138, 0.8904, 0.5138, 0.8904, 0.3855, 0.8904, 0.3855, 0.8862, 0.5138, 0.8862, 0.5138, 0.8862, 0.3855, 0.8862, 0.3855, 0.882, 0.5138, 0.882, 0.5138, 0.882, 0.3855, 0.882, 0.3855, 0.8778, 0.5138, 0.8778, 0.5138, 0.8778, 0.3855, 0.8778, 0.3855, 0.8736, 0.5138, 0.8736, 0.5138, 0.8736, 0.3855, 0.8736, 0.3855, 0.8694, 0.5138, 0.8694, 0.5138, 0.8694, 0.3855, 0.8694, 0.3855, 0.8652, 0.5138, 0.8652, 0.5138, 0.8652, 0.3855, 0.8652, 0.3855, 0.861, 0.5138, 0.861, 0.5138, 0.861, 0.3855, 0.861, 0.3855, 0.8568, 0.5138, 0.8568, 0.5138, 0.8568, 0.3855, 0.8568, 0.3855, 0.8526, 0.5138, 0.8526, 0.5138, 0.8526, 0.3855, 0.8526, 0.3855, 0.8484, 0.5138, 0.8484, 0.5138, 0.8484, 0.3855, 0.8484, 0.3855, 0.8442, 0.5138, 0.8442, 0.5138, 0.8442, 0.3855, 0.8442, 0.3855, 0.84, 0.5138, 0.84, 0.5138, 0.84, 0.3855, 0.84, 0.3855, 0.8358, 0.5138, 0.8358, 0.5138, 0.8358, 0.3855, 0.8358, 0.3855, 0.8315, 0.5138, 0.8316, 0.5138, 0.9661, 0.3855, 0.9661, 0.3855, 0.9619, 0.5138, 0.9618, 0.5138, 0.9618, 0.3855, 0.9619, 0.3855, 0.9576, 0.5138, 0.9576, 0.5138, 0.9576, 0.3855, 0.9576, 0.3855, 0.9534, 0.5138, 0.9534, 0.5138, 0.9534, 0.3855, 0.9534, 0.3855, 0.9492, 0.5138, 0.9492, 0.5138, 0.9492, 0.3855, 0.9492, 0.3855, 0.945, 0.5138, 0.945, 0.5138, 0.945, 0.3855, 0.945, 0.3855, 0.9408, 0.5138, 0.9408, 0.4052, 0.8208, 0.3936, 0.8231, 0.3818, 0.8231, 0.3702, 0.8208, 0.3593, 0.8163, 0.3495, 0.8097, 0.3412, 0.8014, 0.3346, 0.7916, 0.3301, 0.7807, 0.3278, 0.7691, 0.3278, 0.7573, 0.3301, 0.7457, 0.3346, 0.7348, 0.3412, 0.725, 0.3495, 0.7166, 0.3593, 0.7101, 0.3702, 0.7056, 0.3818, 0.7033, 0.3936, 0.7033, 0.4052, 0.7056, 0.4161, 0.7101, 0.4259, 0.7166, 0.4343, 0.725, 0.4408, 0.7348, 0.4453, 0.7457, 0.4476, 0.7573, 0.4476, 0.7691, 0.4453, 0.7807, 0.4408, 0.7916, 0.4343, 0.8014, 0.4259, 0.8097, 0.4161, 0.8163, 0.5138, 0.9408, 0.3855, 0.9408, 0.3855, 0.9366, 0.5138, 0.9366, 0.5138, 0.9366, 0.3855, 0.9366, 0.3855, 0.9324, 0.5138, 0.9324, 0.2747, 0.9372, 0.1465, 0.9372, 0.1465, 0.933, 0.2747, 0.933, 0.1285, 0.8652, 0.1285, 0.861, 0.1459, 0.861, 0.1459, 0.8652, 0.1285, 0.9409, 0.1285, 0.9367, 0.1459, 0.9367, 0.1459, 0.9409, 0.2747, 0.9498, 0.2747, 0.9456, 0.2921, 0.9456, 0.2921, 0.9498, 0.1285, 0.9451, 0.1285, 0.9409, 0.1459, 0.9409, 0.1459, 0.9451, 0.2747, 0.882, 0.2747, 0.8778, 0.2921, 0.8778, 0.2921, 0.882, 0.2747, 0.9582, 0.2747, 0.954, 0.2921, 0.954, 0.2921, 0.9582, 0.2747, 0.9624, 0.2747, 0.9582, 0.2921, 0.9582, 0.2921, 0.9624, 0.1285, 0.8862, 0.1285, 0.882, 0.1459, 0.882, 0.1459, 0.8862, 0.2747, 0.9666, 0.2747, 0.9624, 0.2921, 0.9624, 0.2921, 0.9666, 0.1285, 0.8904, 0.1285, 0.8862, 0.1459, 0.8862, 0.1459, 0.8904, 0.2747, 0.9708, 0.2747, 0.9666, 0.2921, 0.9666, 0.2921, 0.9708, 0.1285, 0.8946, 0.1285, 0.8904, 0.1459, 0.8904, 0.1459, 0.8946, 0.2747, 0.975, 0.2747, 0.9708, 0.2921, 0.9708, 0.2921, 0.975, 0.1285, 0.8988, 0.1285, 0.8946, 0.1459, 0.8946, 0.1459, 0.8988, 0.2747, 0.9792, 0.2747, 0.975, 0.2921, 0.975, 0.2921, 0.9792, 0.1285, 0.903, 0.1285, 0.8988, 0.1459, 0.8988, 0.1459, 0.903, 0.2747, 0.8484, 0.2747, 0.8442, 0.2921, 0.8442, 0.2921, 0.8484, 0.1285, 0.9072, 0.1285, 0.903, 0.1459, 0.903, 0.1459, 0.9072, 0.2747, 0.8526, 0.2747, 0.8484, 0.2921, 0.8484, 0.2921, 0.8526, 0.1285, 0.9115, 0.1285, 0.9072, 0.1459, 0.9072, 0.1459, 0.9115, 0.2747, 0.8568, 0.2747, 0.8526, 0.2921, 0.8526, 0.2921, 0.8568, 0.1285, 0.9157, 0.1285, 0.9115, 0.1459, 0.9115, 0.1459, 0.9157, 0.2747, 0.861, 0.2747, 0.8568, 0.2921, 0.8568, 0.2921, 0.861, 0.1285, 0.9199, 0.1285, 0.9157, 0.1459, 0.9157, 0.1459, 0.9199, 0.2747, 0.8652, 0.2747, 0.861, 0.2921, 0.861, 0.2921, 0.8652, 0.1285, 0.9241, 0.1285, 0.9199, 0.1459, 0.9199, 0.1459, 0.9241, 0.2747, 0.8694, 0.2747, 0.8652, 0.2921, 0.8652, 0.2921, 0.8694, 0.1285, 0.9283, 0.1285, 0.9241, 0.1459, 0.9241, 0.1459, 0.9283, 0.2747, 0.8736, 0.2747, 0.8694, 0.2921, 0.8694, 0.2921, 0.8736, 0.66, 0.9282, 0.66, 0.924, 0.6773, 0.924, 0.6773, 0.9282, 0.7565, 0.04108, 0.7557, 0.0452, 0.7541, 0.04909, 0.7517, 0.05258, 0.7488, 0.05555, 0.7453, 0.05789, 0.7414, 0.0595, 0.7373, 0.06032, 0.7331, 0.06032, 0.7289, 0.0595, 0.7251, 0.05789, 0.7216, 0.05555, 0.7186, 0.05258, 0.7163, 0.04909, 0.7147, 0.0452, 0.7138, 0.04108, 0.7138, 0.03688, 0.7147, 0.03275, 0.7163, 0.02887, 0.7186, 0.02538, 0.7216, 0.0224, 0.7251, 0.02007, 0.7289, 0.01846, 0.7331, 0.01764, 0.7373, 0.01764, 0.7414, 0.01846, 0.7453, 0.02007, 0.7488, 0.0224, 0.7517, 0.02538, 0.7541, 0.02887, 0.7557, 0.03275, 0.7565, 0.03688, 0.1285, 0.9493, 0.0002723, 0.9493, 0.0002722, 0.9451, 0.1285, 0.9451, 0.3301, 0.7807, 0.3278, 0.7691, 0.3278, 0.7573, 0.3301, 0.7457, 0.3346, 0.7348, 0.3412, 0.725, 0.3495, 0.7166, 0.3593, 0.7101, 0.3702, 0.7056, 0.3818, 0.7033, 0.3936, 0.7033, 0.4052, 0.7056, 0.4161, 0.7101, 0.4259, 0.7166, 0.4343, 0.725, 0.4408, 0.7348, 0.4453, 0.7457, 0.4476, 0.7573, 0.4476, 0.7691, 0.4453, 0.7807, 0.4408, 0.7916, 0.4343, 0.8014, 0.4259, 0.8097, 0.4161, 0.8163, 0.4052, 0.8208, 0.3936, 0.8231, 0.3818, 0.8231, 0.3702, 0.8208, 0.3593, 0.8163, 0.3495, 0.8097, 0.3412, 0.8014, 0.3346, 0.7916, 0.1285, 0.9619, 0.0002726, 0.9619, 0.0002724, 0.9577, 0.1285, 0.9577, 0.1285, 0.9703, 0.0002728, 0.9703, 0.0002726, 0.9661, 0.1285, 0.9661, 0.1285, 0.9787, 0.000273, 0.9787, 0.0002728, 0.9745, 0.1285, 0.9745, 0.1285, 0.8526, 0.0002732, 0.8526, 0.0002734, 0.8484, 0.1285, 0.8484, 0.1285, 0.861, 0.0002729, 0.861, 0.0002731, 0.8568, 0.1285, 0.8568, 0.1285, 0.8694, 0.0002727, 0.8694, 0.0002728, 0.8652, 0.1285, 0.8652, 0.1285, 0.8778, 0.0002725, 0.8778, 0.0002726, 0.8736, 0.1285, 0.8736, 0.1285, 0.8862, 0.0002722, 0.8862, 0.0002723, 0.882, 0.1285, 0.882, 0.1285, 0.8946, 0.0002721, 0.8946, 0.0002722, 0.8904, 0.1285, 0.8904, 0.1285, 0.903, 0.000272, 0.903, 0.0002721, 0.8988, 0.1285, 0.8988, 0.1285, 0.9115, 0.000272, 0.9115, 0.000272, 0.9072, 0.1285, 0.9072, 0.1285, 0.9199, 0.000272, 0.9199, 0.000272, 0.9157, 0.1285, 0.9157, 0.1285, 0.9283, 0.0002721, 0.9283, 0.000272, 0.9241, 0.1285, 0.9241, 0.1285, 0.9367, 0.0002721, 0.9367, 0.0002721, 0.9325, 0.1285, 0.9325, 0.1285, 0.9451, 0.0002722, 0.9451, 0.0002721, 0.9409, 0.1285, 0.9409, 0.2747, 0.8862, 0.1465, 0.8862, 0.1465, 0.882, 0.2747, 0.882, 0.2747, 0.8904, 0.1465, 0.8904, 0.1465, 0.8862, 0.2747, 0.8862, 0.2747, 0.8988, 0.1465, 0.8988, 0.1465, 0.8946, 0.2747, 0.8946, 0.2747, 0.9072, 0.1465, 0.9072, 0.1465, 0.903, 0.2747, 0.903, 0.2747, 0.9157, 0.1465, 0.9157, 0.1465, 0.9115, 0.2747, 0.9114, 0.2747, 0.9241, 0.1465, 0.9241, 0.1465, 0.9199, 0.2747, 0.9199, 0.2747, 0.9325, 0.1465, 0.9325, 0.1465, 0.9283, 0.2747, 0.9283, 0.2747, 0.9414, 0.1465, 0.9414, 0.1465, 0.9372, 0.2747, 0.9372, 0.2747, 0.9498, 0.1465, 0.9498, 0.1465, 0.9456, 0.2747, 0.9456, 0.2747, 0.9582, 0.1465, 0.9582, 0.1465, 0.954, 0.2747, 0.954, 0.2747, 0.9666, 0.1465, 0.9666, 0.1465, 0.9624, 0.2747, 0.9624, 0.2747, 0.975, 0.1465, 0.975, 0.1465, 0.9708, 0.2747, 0.9708, 0.2747, 0.9414, 0.2747, 0.9372, 0.2921, 0.9372, 0.2921, 0.9414, 0.2747, 0.8484, 0.1465, 0.8484, 0.1465, 0.8442, 0.2747, 0.8442, 0.7565, 0.03684, 0.7565, 0.04104, 0.7557, 0.04517, 0.7541, 0.04905, 0.7518, 0.05254, 0.7488, 0.05552, 0.7453, 0.05785, 0.7414, 0.05946, 0.7373, 0.06028, 0.7331, 0.06028, 0.729, 0.05946, 0.7251, 0.05785, 0.7216, 0.05552, 0.7186, 0.05254, 0.7163, 0.04905, 0.7147, 0.04517, 0.7139, 0.04104, 0.7139, 0.03684, 0.7147, 0.03272, 0.7163, 0.02883, 0.7186, 0.02534, 0.7216, 0.02237, 0.7251, 0.02003, 0.729, 0.01842, 0.7331, 0.0176, 0.7373, 0.0176, 0.7414, 0.01842, 0.7453, 0.02003, 0.7488, 0.02237, 0.7518, 0.02534, 0.7541, 0.02883, 0.7557, 0.03272, 0.5138, 0.924, 0.5138, 0.9198, 0.5312, 0.9198, 0.5312, 0.924, 0.1285, 0.882, 0.1285, 0.8778, 0.1459, 0.8778, 0.1459, 0.882, 0.2747, 0.8568, 0.1465, 0.8568, 0.1465, 0.8526, 0.2747, 0.8526, 0.2747, 0.861, 0.1465, 0.861, 0.1465, 0.8568, 0.2747, 0.8568, 0.7372, 0.0176, 0.7413, 0.01842, 0.7452, 0.02003, 0.7487, 0.02237, 0.7516, 0.02534, 0.754, 0.02883, 0.7556, 0.03272, 0.7564, 0.03684, 0.7564, 0.04104, 0.7556, 0.04517, 0.754, 0.04905, 0.7516, 0.05254, 0.7487, 0.05552, 0.7452, 0.05785, 0.7413, 0.05946, 0.7372, 0.06028, 0.733, 0.06028, 0.7288, 0.05946, 0.7249, 0.05785, 0.7215, 0.05552, 0.7185, 0.05254, 0.7161, 0.04905, 0.7145, 0.04517, 0.7137, 0.04104, 0.7137, 0.03684, 0.7145, 0.03272, 0.7161, 0.02883, 0.7185, 0.02534, 0.7215, 0.02237, 0.7249, 0.02003, 0.7288, 0.01842, 0.733, 0.0176, 0.7564, 0.04089, 0.7556, 0.04501, 0.754, 0.04889, 0.7516, 0.05239, 0.7487, 0.05536, 0.7452, 0.0577, 0.7413, 0.0593, 0.7372, 0.06012, 0.733, 0.06012, 0.7288, 0.0593, 0.7249, 0.0577, 0.7215, 0.05536, 0.7185, 0.05239, 0.7161, 0.04889, 0.7145, 0.04501, 0.7137, 0.04089, 0.7137, 0.03668, 0.7145, 0.03256, 0.7161, 0.02868, 0.7185, 0.02518, 0.7215, 0.02221, 0.7249, 0.01988, 0.7288, 0.01827, 0.733, 0.01745, 0.7372, 0.01745, 0.7413, 0.01827, 0.7452, 0.01988, 0.7487, 0.02221, 0.7516, 0.02518, 0.754, 0.02868, 0.7556, 0.03256, 0.7564, 0.03668, 0.2747, 0.8652, 0.1465, 0.8652, 0.1465, 0.861, 0.2747, 0.861, 0.2747, 0.8694, 0.1465, 0.8694, 0.1465, 0.8652, 0.2747, 0.8652, 0.2747, 0.9199, 0.2747, 0.9157, 0.2921, 0.9157, 0.2921, 0.9199, 0.2747, 0.954, 0.2747, 0.9498, 0.2921, 0.9498, 0.2921, 0.954, 0.5138, 0.8484, 0.5138, 0.8442, 0.5312, 0.8442, 0.5312, 0.8484, 0.5138, 0.9198, 0.5138, 0.9156, 0.5312, 0.9156, 0.5312, 0.9198, 0.66, 0.924, 0.66, 0.9198, 0.6773, 0.9198, 0.6773, 0.924, 0.66, 0.861, 0.66, 0.8568, 0.6773, 0.8568, 0.6773, 0.861, 0.2747, 0.9456, 0.1465, 0.9456, 0.1465, 0.9414, 0.2747, 0.9414, 0.1285, 0.8736, 0.0002726, 0.8736, 0.0002727, 0.8694, 0.1285, 0.8694, 0.1285, 0.9787, 0.1285, 0.9745, 0.1459, 0.9745, 0.1459, 0.9787, 0.1285, 0.8778, 0.1285, 0.8736, 0.1459, 0.8736, 0.1459, 0.8778, 0.5138, 0.8442, 0.5138, 0.84, 0.5312, 0.84, 0.5312, 0.8442, 0.5138, 0.9156, 0.5138, 0.9114, 0.5312, 0.9114, 0.5312, 0.9156, 0.66, 0.9198, 0.66, 0.9156, 0.6773, 0.9156, 0.6773, 0.9198, 0.66, 0.8568, 0.66, 0.8526, 0.6773, 0.8526, 0.6773, 0.8568, 0.2747, 0.954, 0.1465, 0.954, 0.1465, 0.9498, 0.2747, 0.9498, 0.1285, 0.882, 0.0002723, 0.882, 0.0002725, 0.8778, 0.1285, 0.8778, 0.2747, 0.9241, 0.2747, 0.9199, 0.2921, 0.9199, 0.2921, 0.9241, 0.2747, 0.8862, 0.2747, 0.882, 0.2921, 0.882, 0.2921, 0.8862, 0.5138, 0.84, 0.5138, 0.8358, 0.5312, 0.8358, 0.5312, 0.84, 0.5138, 0.9114, 0.5138, 0.9072, 0.5312, 0.9072, 0.5312, 0.9114, 0.66, 0.9156, 0.66, 0.9114, 0.6773, 0.9114, 0.6773, 0.9156, 0.66, 0.8526, 0.66, 0.8484, 0.6773, 0.8484, 0.6773, 0.8526, 0.2747, 0.9624, 0.1465, 0.9624, 0.1465, 0.9582, 0.2747, 0.9582, 0.1285, 0.8904, 0.0002722, 0.8904, 0.0002722, 0.8862, 0.1285, 0.8862, 0.1285, 0.8484, 0.1285, 0.8442, 0.1459, 0.8442, 0.1459, 0.8484, 0.2747, 0.8904, 0.2747, 0.8862, 0.2921, 0.8862, 0.2921, 0.8904, 0.5138, 0.8358, 0.5138, 0.8316, 0.5312, 0.8316, 0.5312, 0.8358, 0.5138, 0.9072, 0.5138, 0.903, 0.5312, 0.903, 0.5312, 0.9072, 0.66, 0.9114, 0.66, 0.9072, 0.6773, 0.9072, 0.6773, 0.9114, 0.66, 0.8484, 0.66, 0.8442, 0.6773, 0.8442, 0.6773, 0.8484, 0.2747, 0.9708, 0.1465, 0.9708, 0.1465, 0.9666, 0.2747, 0.9666, 0.1285, 0.8988, 0.0002721, 0.8988, 0.0002721, 0.8946, 0.1285, 0.8946, 0.2747, 0.9283, 0.2747, 0.9241, 0.2921, 0.9241, 0.2921, 0.9283, 0.1285, 0.9493, 0.1285, 0.9451, 0.1459, 0.9451, 0.1459, 0.9493, 0.5138, 0.9661, 0.5138, 0.9618, 0.5312, 0.9618, 0.5312, 0.966, 0.5138, 0.903, 0.5138, 0.8988, 0.5312, 0.8988, 0.5312, 0.903, 0.66, 0.9072, 0.66, 0.903, 0.6773, 0.903, 0.6773, 0.9072, 0.66, 0.8442, 0.66, 0.84, 0.6773, 0.84, 0.6773, 0.8442, 0.2747, 0.9792, 0.1465, 0.9792, 0.1465, 0.975, 0.2747, 0.975, 0.1285, 0.9072, 0.000272, 0.9072, 0.000272, 0.903, 0.1285, 0.903, 0.1285, 0.8526, 0.1285, 0.8484, 0.1459, 0.8484, 0.1459, 0.8526, 0.2747, 0.8946, 0.2747, 0.8904, 0.2921, 0.8904, 0.2921, 0.8946, 0.5138, 0.9618, 0.5138, 0.9576, 0.5312, 0.9576, 0.5312, 0.9618, 0.5138, 0.8988, 0.5138, 0.8946, 0.5312, 0.8946, 0.5312, 0.8988, 0.66, 0.903, 0.66, 0.8988, 0.6773, 0.8988, 0.6773, 0.903, 0.66, 0.84, 0.66, 0.8358, 0.6773, 0.8358, 0.6773, 0.84, 0.2747, 0.8526, 0.1465, 0.8526, 0.1465, 0.8484, 0.2747, 0.8484, 0.1285, 0.9157, 0.000272, 0.9157, 0.000272, 0.9115, 0.1285, 0.9115, 0.2747, 0.9325, 0.2747, 0.9283, 0.2921, 0.9283, 0.2921, 0.9325, 0.1285, 0.9535, 0.1285, 0.9493, 0.1459, 0.9493, 0.1459, 0.9535, 0.5138, 0.9576, 0.5138, 0.9534, 0.5312, 0.9534, 0.5312, 0.9576, 0.5138, 0.8946, 0.5138, 0.8904, 0.5312, 0.8904, 0.5312, 0.8946, 0.66, 0.8988, 0.66, 0.8946, 0.6773, 0.8946, 0.6773, 0.8988, 0.66, 0.8358, 0.66, 0.8316, 0.6773, 0.8316, 0.6773, 0.8358, 0.1285, 0.9367, 0.1285, 0.9325, 0.1459, 0.9325, 0.1459, 0.9367, 0.1285, 0.9241, 0.000272, 0.9241, 0.000272, 0.9199, 0.1285, 0.9199, 0.1285, 0.8568, 0.1285, 0.8526, 0.1459, 0.8526, 0.1459, 0.8568, 0.2747, 0.8988, 0.2747, 0.8946, 0.2921, 0.8946, 0.2921, 0.8988, 0.5138, 0.9534, 0.5138, 0.9492, 0.5312, 0.9492, 0.5312, 0.9534, 0.5138, 0.8904, 0.5138, 0.8862, 0.5312, 0.8862, 0.5312, 0.8904, 0.66, 0.8946, 0.66, 0.8904, 0.6773, 0.8904, 0.6773, 0.8946, 0.66, 0.9661, 0.66, 0.9618, 0.6773, 0.9618, 0.6773, 0.9661, 0.1285, 0.9325, 0.0002721, 0.9325, 0.0002721, 0.9283, 0.1285, 0.9283, 0.2747, 0.9372, 0.2747, 0.933, 0.2921, 0.933, 0.2921, 0.9372, 0.1285, 0.9577, 0.1285, 0.9535, 0.1459, 0.9535, 0.1459, 0.9577, 0.5138, 0.9492, 0.5138, 0.945, 0.5312, 0.945, 0.5312, 0.9492, 0.5138, 0.8862, 0.5138, 0.882, 0.5312, 0.882, 0.5312, 0.8862, 0.66, 0.8904, 0.66, 0.8862, 0.6773, 0.8862, 0.6773, 0.8904, 0.66, 0.9618, 0.66, 0.9576, 0.6773, 0.9576, 0.6773, 0.9618, 0.1285, 0.9409, 0.0002721, 0.9409, 0.0002721, 0.9367, 0.1285, 0.9367, 0.1285, 0.9325, 0.1285, 0.9283, 0.1459, 0.9283, 0.1459, 0.9325, 0.2747, 0.903, 0.2747, 0.8988, 0.2921, 0.8988, 0.2921, 0.903, 0.5138, 0.945, 0.5138, 0.9408, 0.5312, 0.9408, 0.5312, 0.945, 0.5138, 0.882, 0.5138, 0.8778, 0.5312, 0.8778, 0.5312, 0.882, 0.66, 0.8862, 0.66, 0.882, 0.6773, 0.882, 0.6773, 0.8862, 0.1285, 0.861, 0.1285, 0.8568, 0.1459, 0.8568, 0.1459, 0.861, 0.66, 0.9576, 0.66, 0.9534, 0.6773, 0.9534, 0.6773, 0.9576, 0.2747, 0.882, 0.1465, 0.882, 0.1465, 0.8778, 0.2747, 0.8778, 0.1285, 0.9619, 0.1285, 0.9577, 0.1459, 0.9577, 0.1459, 0.9619, 0.5138, 0.9408, 0.5138, 0.9366, 0.5312, 0.9366, 0.5312, 0.9408, 0.5138, 0.8778, 0.5138, 0.8736, 0.5312, 0.8736, 0.5312, 0.8778, 0.66, 0.882, 0.66, 0.8778, 0.6773, 0.8778, 0.6773, 0.882, 0.66, 0.9534, 0.66, 0.9492, 0.6773, 0.9492, 0.6773, 0.9534, 0.3301, 0.7807, 0.3278, 0.7691, 0.3278, 0.7573, 0.3301, 0.7457, 0.3346, 0.7348, 0.3412, 0.725, 0.3495, 0.7166, 0.3593, 0.7101, 0.3702, 0.7056, 0.3818, 0.7033, 0.3936, 0.7033, 0.4052, 0.7056, 0.4161, 0.7101, 0.4259, 0.7166, 0.4343, 0.725, 0.4408, 0.7348, 0.4453, 0.7457, 0.4476, 0.7573, 0.4476, 0.7691, 0.4453, 0.7807, 0.4408, 0.7916, 0.4343, 0.8014, 0.4259, 0.8097, 0.4161, 0.8163, 0.4052, 0.8208, 0.3936, 0.8231, 0.3818, 0.8231, 0.3702, 0.8208, 0.3593, 0.8163, 0.3495, 0.8097, 0.3412, 0.8014, 0.3346, 0.7916, 0.1285, 0.9535, 0.0002723, 0.9535, 0.0002723, 0.9493, 0.1285, 0.9493, 0.2747, 0.9072, 0.2747, 0.903, 0.2921, 0.903, 0.2921, 0.9072, 0.5138, 0.9366, 0.5138, 0.9324, 0.5312, 0.9324, 0.5312, 0.9366, 0.5138, 0.8736, 0.5138, 0.8694, 0.5312, 0.8694, 0.5312, 0.8736, 0.66, 0.8778, 0.66, 0.8736, 0.6773, 0.8736, 0.6773, 0.8778, 0.66, 0.9492, 0.66, 0.945, 0.6773, 0.945, 0.6773, 0.9492, 0.2747, 0.8946, 0.1465, 0.8946, 0.1465, 0.8904, 0.2747, 0.8904, 0.1285, 0.9577, 0.0002724, 0.9577, 0.0002723, 0.9535, 0.1285, 0.9535, 0.1285, 0.9661, 0.1285, 0.9619, 0.1459, 0.9619, 0.1459, 0.9661, 0.5138, 0.8694, 0.5138, 0.8652, 0.5312, 0.8652, 0.5312, 0.8694, 0.66, 0.8736, 0.66, 0.8694, 0.6773, 0.8694, 0.6773, 0.8736, 0.66, 0.945, 0.66, 0.9408, 0.6773, 0.9408, 0.6773, 0.945, 0.2747, 0.903, 0.1465, 0.903, 0.1465, 0.8988, 0.2747, 0.8988, 0.1285, 0.9661, 0.0002726, 0.9661, 0.0002726, 0.9619, 0.1285, 0.9619, 0.2747, 0.9114, 0.2747, 0.9072, 0.2921, 0.9072, 0.2921, 0.9114, 0.2747, 0.8778, 0.2747, 0.8736, 0.2921, 0.8736, 0.2921, 0.8778, 0.5138, 0.8652, 0.5138, 0.861, 0.5312, 0.861, 0.5312, 0.8652, 0.66, 0.8694, 0.66, 0.8652, 0.6773, 0.8652, 0.6773, 0.8694, 0.66, 0.9408, 0.66, 0.9366, 0.6773, 0.9366, 0.6773, 0.9408, 0.2747, 0.9114, 0.1465, 0.9115, 0.1465, 0.9072, 0.2747, 0.9072, 0.1285, 0.9745, 0.0002728, 0.9745, 0.0002728, 0.9703, 0.1285, 0.9703, 0.1285, 0.9703, 0.1285, 0.9661, 0.1459, 0.9661, 0.1459, 0.9703, 0.5138, 0.9324, 0.5138, 0.9282, 0.5312, 0.9282, 0.5312, 0.9324, 0.2747, 0.9456, 0.2747, 0.9414, 0.2921, 0.9414, 0.2921, 0.9456, 0.5138, 0.861, 0.5138, 0.8568, 0.5312, 0.8568, 0.5312, 0.861, 0.66, 0.9366, 0.66, 0.9324, 0.6773, 0.9324, 0.6773, 0.9366, 0.2747, 0.9199, 0.1465, 0.9199, 0.1465, 0.9157, 0.2747, 0.9157, 0.1285, 0.8484, 0.0002734, 0.8484, 0.0002736, 0.8442, 0.1285, 0.8442, 0.2747, 0.9157, 0.2747, 0.9114, 0.2921, 0.9114, 0.2921, 0.9157, 0.1285, 0.8694, 0.1285, 0.8652, 0.1459, 0.8652, 0.1459, 0.8694, 0.5138, 0.8568, 0.5138, 0.8526, 0.5312, 0.8526, 0.5312, 0.8568, 0.5138, 0.9282, 0.5138, 0.924, 0.5312, 0.924, 0.5312, 0.9282, 0.66, 0.9324, 0.66, 0.9282, 0.6773, 0.9282, 0.6773, 0.9324, 0.2747, 0.9283, 0.1465, 0.9283, 0.1465, 0.9241, 0.2747, 0.9241, 0.1285, 0.8568, 0.0002731, 0.8568, 0.0002732, 0.8526, 0.1285, 0.8526, 0.1285, 0.9745, 0.1285, 0.9703, 0.1459, 0.9703, 0.1459, 0.9745, 0.1285, 0.8736, 0.1285, 0.8694, 0.1459, 0.8694, 0.1459, 0.8736, 0.5138, 0.8526, 0.5138, 0.8484, 0.5312, 0.8484, 0.5312, 0.8526, 0.66, 0.8652, 0.66, 0.861, 0.6773, 0.861, 0.6773, 0.8652, 0.2747, 0.8778, 0.1465, 0.8778, 0.1465, 0.8736, 0.2747, 0.8736, 0.2747, 0.8736, 0.1465, 0.8736, 0.1465, 0.8694, 0.2747, 0.8694, 0.8262, 0.1141, 0.8311, 0.1186, 0.8262, 0.1446, 0.8212, 0.1399, 0.7992, 0.3792, 0.8036, 0.3808, 0.8025, 0.4202, 0.798, 0.419, 0.8031, 0.3024, 0.8074, 0.305, 0.8054, 0.3425, 0.8009, 0.3402, 0.8089, 0.2315, 0.8133, 0.2349, 0.8103, 0.2693, 0.8057, 0.266, 0.8167, 0.1683, 0.8212, 0.1724, 0.8172, 0.2029, 0.8125, 0.1987, 0.9378, 0.9311, 0.9433, 0.9267, 0.9501, 0.9464, 0.9439, 0.9509, 0.9268, 0.8859, 0.9317, 0.8814, 0.9375, 0.9048, 0.9321, 0.9097, 0.9173, 0.8317, 0.9218, 0.8276, 0.9267, 0.8553, 0.9218, 0.86, 0.9095, 0.7685, 0.9139, 0.7651, 0.9178, 0.7971, 0.9131, 0.8013, 0.9037, 0.6976, 0.908, 0.695, 0.9109, 0.7307, 0.9063, 0.734, 0.8979, 0.5406, 0.9022, 0.5401, 0.9031, 0.5798, 0.8986, 0.581, 0.8998, 0.6208, 0.9041, 0.6192, 0.906, 0.6575, 0.9015, 0.6598, 0.85, 0.03081, 0.8563, 0.0346, 0.8495, 0.05357, 0.8433, 0.04912, 0.9506, 0.9692, 0.9569, 0.9654, 0.9656, 0.983, 0.9585, 0.9871, 0.8372, 0.0689, 0.8427, 0.07327, 0.8369, 0.09522, 0.8315, 0.09035, 0.7973, 0.4594, 0.8016, 0.4599, 0.8015, 0.5, 0.7971, 0.5, 0.7973, 0.5406, 0.8016, 0.5401, 0.8025, 0.5798, 0.798, 0.581, 0.7992, 0.6208, 0.8036, 0.6192, 0.8054, 0.6575, 0.8009, 0.6598, 0.8031, 0.6976, 0.8074, 0.695, 0.8103, 0.7307, 0.8057, 0.734, 0.8089, 0.7685, 0.8133, 0.7651, 0.8172, 0.7971, 0.8125, 0.8013, 0.8167, 0.8317, 0.8212, 0.8276, 0.8262, 0.8553, 0.8212, 0.86, 0.8262, 0.8859, 0.8311, 0.8814, 0.8369, 0.9048, 0.8315, 0.9097, 0.8372, 0.9311, 0.8427, 0.9267, 0.8495, 0.9464, 0.8433, 0.9509, 0.85, 0.9692, 0.8563, 0.9654, 0.8651, 0.983, 0.8579, 0.9871, 0.9506, 0.03081, 0.9569, 0.0346, 0.9501, 0.05357, 0.9439, 0.04912, 0.9378, 0.0689, 0.9433, 0.07327, 0.9375, 0.09522, 0.9321, 0.09035, 0.9268, 0.1141, 0.9317, 0.1186, 0.9267, 0.1446, 0.9218, 0.1399, 0.9173, 0.1683, 0.9218, 0.1724, 0.9178, 0.2029, 0.9131, 0.1987, 0.9095, 0.2315, 0.9139, 0.2349, 0.9109, 0.2693, 0.9063, 0.266, 0.9037, 0.3024, 0.908, 0.305, 0.906, 0.3425, 0.9015, 0.3402, 0.7474, 0.5775, 0.739, 0.6145, 0.7286, 0.6491, 0.7172, 0.6819, 0.704, 0.7116, 0.6899, 0.7391, 0.6744, 0.7628, 0.6582, 0.7839, 0.641, 0.8006, 0.6233, 0.8145, 0.6051, 0.8236, 0.5866, 0.8298, 0.568, 0.831, 0.5494, 0.8292, 0.5312, 0.8224, 0.5132, 0.8127, 0.496, 0.7982, 0.4794, 0.7809, 0.4639, 0.7592, 0.4492, 0.7351, 0.4361, 0.7071, 0.4239, 0.677, 0.4136, 0.6437, 0.4044, 0.6088, 0.3973, 0.5716, 0.3914, 0.5333, 0.3878, 0.4935, 0.3855, 0.4532, 0.3855, 0.4124, 0.3869, 0.3717, 0.3905, 0.3315, 0.3955, 0.2919, 0.4026, 0.2537, 0.411, 0.2168, 0.4213, 0.1822, 0.4328, 0.1493, 0.446, 0.1197, 0.4601, 0.09214, 0.4756, 0.0685, 0.4918, 0.04737, 0.509, 0.03067, 0.5266, 0.01675, 0.5449, 0.007629, 0.5634, 0.001466, 0.582, 0.000272, 0.6006, 0.002094, 0.6188, 0.008877, 0.6368, 0.01861, 0.654, 0.03311, 0.6706, 0.05039, 0.6861, 0.07205, 0.7008, 0.0962, 0.7139, 0.1242, 0.7261, 0.1543, 0.7364, 0.1875, 0.7456, 0.2224, 0.7527, 0.2596, 0.7586, 0.298, 0.7622, 0.3377, 0.7645, 0.3781, 0.7645, 0.4188, 0.7631, 0.4596, 0.7595, 0.4998, 0.7545, 0.5394, 0.8998, 0.3792, 0.9041, 0.3808, 0.9031, 0.4202, 0.8986, 0.419, 0.8979, 0.4594, 0.9022, 0.4599, 0.9021, 0.5, 0.8977, 0.5, 0.2597, 0.03113, 0.2771, 0.04809, 0.2936, 0.06954, 0.3093, 0.09354, 0.3236, 0.1215, 0.337, 0.1516, 0.3486, 0.185, 0.3591, 0.2201, 0.3676, 0.2576, 0.3748, 0.2963, 0.3799, 0.3365, 0.3836, 0.3773, 0.385, 0.4187, 0.385, 0.4601, 0.3827, 0.501, 0.379, 0.5414, 0.3731, 0.5803, 0.3658, 0.6181, 0.3565, 0.6535, 0.346, 0.6873, 0.3337, 0.7178, 0.3203, 0.7463, 0.3054, 0.7708, 0.2897, 0.7928, 0.2728, 0.8103, 0.2553, 0.825, 0.2371, 0.8349, 0.2186, 0.8418, 0.1997, 0.8437, 0.1808, 0.8424, 0.1621, 0.8362, 0.1435, 0.8269, 0.1256, 0.8128, 0.1081, 0.7958, 0.09168, 0.7744, 0.07596, 0.7504, 0.06164, 0.7224, 0.04828, 0.6923, 0.03664, 0.6589, 0.02614, 0.6238, 0.01764, 0.5863, 0.0104, 0.5476, 0.005356, 0.5074, 0.001669, 0.4666, 0.000272, 0.4252, 0.000272, 0.3838, 0.00258, 0.3429, 0.006267, 0.3025, 0.01219, 0.2636, 0.01942, 0.2258, 0.02874, 0.1904, 0.03924, 0.1566, 0.05158, 0.1261, 0.06495, 0.09766, 0.07984, 0.07314, 0.09556, 0.05115, 0.1124, 0.03361, 0.1299, 0.01889, 0.1481, 0.009008, 0.1667, 0.002121, 0.1855, 0.000272, 0.2044, 0.001484, 0.2232, 0.007741, 0.2417, 0.01701, 0.8659, 0.459, 0.8979, 0.4594, 0.8977, 0.5, 0.8656, 0.5, 0.8665, 0.4184, 0.8986, 0.419, 0.8979, 0.4594, 0.8659, 0.459, 0.8986, 0.419, 0.9031, 0.4202, 0.9022, 0.4599, 0.8979, 0.4594, 0.8676, 0.3781, 0.8998, 0.3792, 0.8986, 0.419, 0.8665, 0.4184, 0.8693, 0.3388, 0.9015, 0.3402, 0.8998, 0.3792, 0.8676, 0.3781, 0.9015, 0.3402, 0.906, 0.3425, 0.9041, 0.3808, 0.8998, 0.3792, 0.8714, 0.3004, 0.9037, 0.3024, 0.9015, 0.3402, 0.8693, 0.3388, 0.874, 0.2637, 0.9063, 0.266, 0.9037, 0.3024, 0.8714, 0.3004, 0.9063, 0.266, 0.9109, 0.2693, 0.908, 0.305, 0.9037, 0.3024, 0.8772, 0.2283, 0.9095, 0.2315, 0.9063, 0.266, 0.874, 0.2637, 0.8809, 0.1952, 0.9131, 0.1987, 0.9095, 0.2315, 0.8772, 0.2283, 0.9131, 0.1987, 0.9178, 0.2029, 0.9139, 0.2349, 0.9095, 0.2315, 0.8851, 0.1636, 0.9173, 0.1683, 0.9131, 0.1987, 0.8809, 0.1952, 0.8897, 0.1347, 0.9218, 0.1399, 0.9173, 0.1683, 0.8851, 0.1636, 0.9218, 0.1399, 0.9267, 0.1446, 0.9218, 0.1724, 0.9173, 0.1683, 0.8948, 0.1075, 0.9268, 0.1141, 0.9218, 0.1399, 0.8897, 0.1347, 0.9002, 0.08307, 0.9321, 0.09035, 0.9268, 0.1141, 0.8948, 0.1075, 0.9321, 0.09035, 0.9375, 0.09522, 0.9317, 0.1186, 0.9268, 0.1141, 0.9062, 0.06008, 0.9378, 0.0689, 0.9321, 0.09035, 0.9002, 0.08307, 0.9123, 0.03926, 0.9439, 0.04912, 0.9378, 0.0689, 0.9062, 0.06008, 0.9439, 0.04912, 0.9501, 0.05357, 0.9433, 0.07327, 0.9378, 0.0689, 0.9191, 0.01933, 0.9506, 0.03081, 0.9439, 0.04912, 0.9123, 0.03926, 0.9263, 0.000272, 0.9585, 0.01285, 0.9506, 0.03081, 0.9191, 0.01933, 0.9585, 0.01285, 0.9656, 0.017, 0.9569, 0.0346, 0.9506, 0.03081, 0.8185, 0.9807, 0.85, 0.9692, 0.8579, 0.9871, 0.8257, 0.9997, 0.8117, 0.9607, 0.8433, 0.9509, 0.85, 0.9692, 0.8185, 0.9807, 0.8433, 0.9509, 0.8495, 0.9464, 0.8563, 0.9654, 0.85, 0.9692, 0.8056, 0.9399, 0.8372, 0.9311, 0.8433, 0.9509, 0.8117, 0.9607, 0.7997, 0.9169, 0.8315, 0.9097, 0.8372, 0.9311, 0.8056, 0.9399, 0.8315, 0.9097, 0.8369, 0.9048, 0.8427, 0.9267, 0.8372, 0.9311, 0.7942, 0.8925, 0.8262, 0.8859, 0.8315, 0.9097, 0.7997, 0.9169, 0.7891, 0.8653, 0.8212, 0.86, 0.8262, 0.8859, 0.7942, 0.8925, 0.8212, 0.86, 0.8262, 0.8553, 0.8311, 0.8814, 0.8262, 0.8859, 0.7845, 0.8364, 0.8167, 0.8317, 0.8212, 0.86, 0.7891, 0.8653, 0.7803, 0.8048, 0.8125, 0.8013, 0.8167, 0.8317, 0.7845, 0.8364, 0.8125, 0.8013, 0.8172, 0.7971, 0.8212, 0.8276, 0.8167, 0.8317, 0.7766, 0.7717, 0.8089, 0.7685, 0.8125, 0.8013, 0.7803, 0.8048, 0.7734, 0.7363, 0.8057, 0.734, 0.8089, 0.7685, 0.7766, 0.7717, 0.8057, 0.734, 0.8103, 0.7307, 0.8133, 0.7651, 0.8089, 0.7685, 0.7708, 0.6996, 0.8031, 0.6976, 0.8057, 0.734, 0.7734, 0.7363, 0.7687, 0.6612, 0.8009, 0.6598, 0.8031, 0.6976, 0.7708, 0.6996, 0.8009, 0.6598, 0.8054, 0.6575, 0.8074, 0.695, 0.8031, 0.6976, 0.767, 0.6219, 0.7992, 0.6208, 0.8009, 0.6598, 0.7687, 0.6612, 0.7659, 0.5816, 0.798, 0.581, 0.7992, 0.6208, 0.767, 0.6219, 0.798, 0.581, 0.8025, 0.5798, 0.8036, 0.6192, 0.7992, 0.6208, 0.7653, 0.541, 0.7973, 0.5406, 0.798, 0.581, 0.7659, 0.5816, 0.765, 0.5, 0.7971, 0.5, 0.7973, 0.5406, 0.7653, 0.541, 0.7971, 0.5, 0.8015, 0.5, 0.8016, 0.5401, 0.7973, 0.5406, 0.7653, 0.459, 0.7973, 0.4594, 0.7971, 0.5, 0.765, 0.5, 0.7659, 0.4184, 0.798, 0.419, 0.7973, 0.4594, 0.7653, 0.459, 0.798, 0.419, 0.8025, 0.4202, 0.8016, 0.4599, 0.7973, 0.4594, 0.8056, 0.06008, 0.8372, 0.0689, 0.8315, 0.09035, 0.7997, 0.08307, 0.8117, 0.03926, 0.8433, 0.04912, 0.8372, 0.0689, 0.8056, 0.06008, 0.8433, 0.04912, 0.8495, 0.05357, 0.8427, 0.07327, 0.8372, 0.0689, 0.9191, 0.9807, 0.9506, 0.9692, 0.9585, 0.9871, 0.9263, 0.9997, 0.9123, 0.9607, 0.9439, 0.9509, 0.9506, 0.9692, 0.9191, 0.9807, 0.9439, 0.9509, 0.9501, 0.9464, 0.9569, 0.9654, 0.9506, 0.9692, 0.8185, 0.01933, 0.85, 0.03081, 0.8433, 0.04912, 0.8117, 0.03926, 0.8257, 0.000272, 0.8579, 0.01285, 0.85, 0.03081, 0.8185, 0.01933, 0.8579, 0.01285, 0.8651, 0.017, 0.8563, 0.0346, 0.85, 0.03081, 0.8676, 0.6219, 0.8998, 0.6208, 0.9015, 0.6598, 0.8693, 0.6612, 0.8665, 0.5816, 0.8986, 0.581, 0.8998, 0.6208, 0.8676, 0.6219, 0.8986, 0.581, 0.9031, 0.5798, 0.9041, 0.6192, 0.8998, 0.6208, 0.8659, 0.541, 0.8979, 0.5406, 0.8986, 0.581, 0.8665, 0.5816, 0.8656, 0.5, 0.8977, 0.5, 0.8979, 0.5406, 0.8659, 0.541, 0.8977, 0.5, 0.9021, 0.5, 0.9022, 0.5401, 0.8979, 0.5406, 0.8714, 0.6996, 0.9037, 0.6976, 0.9063, 0.734, 0.874, 0.7363, 0.8693, 0.6612, 0.9015, 0.6598, 0.9037, 0.6976, 0.8714, 0.6996, 0.9015, 0.6598, 0.906, 0.6575, 0.908, 0.695, 0.9037, 0.6976, 0.8772, 0.7717, 0.9095, 0.7685, 0.9131, 0.8013, 0.8809, 0.8048, 0.874, 0.7363, 0.9063, 0.734, 0.9095, 0.7685, 0.8772, 0.7717, 0.9063, 0.734, 0.9109, 0.7307, 0.9139, 0.7651, 0.9095, 0.7685, 0.8851, 0.8364, 0.9173, 0.8317, 0.9218, 0.86, 0.8897, 0.8653, 0.8809, 0.8048, 0.9131, 0.8013, 0.9173, 0.8317, 0.8851, 0.8364, 0.9131, 0.8013, 0.9178, 0.7971, 0.9218, 0.8276, 0.9173, 0.8317, 0.8948, 0.8925, 0.9268, 0.8859, 0.9321, 0.9097, 0.9002, 0.9169, 0.8897, 0.8653, 0.9218, 0.86, 0.9268, 0.8859, 0.8948, 0.8925, 0.9218, 0.86, 0.9267, 0.8553, 0.9317, 0.8814, 0.9268, 0.8859, 0.9062, 0.9399, 0.9378, 0.9311, 0.9439, 0.9509, 0.9123, 0.9607, 0.9002, 0.9169, 0.9321, 0.9097, 0.9378, 0.9311, 0.9062, 0.9399, 0.9321, 0.9097, 0.9375, 0.9048, 0.9433, 0.9267, 0.9378, 0.9311, 0.7845, 0.1636, 0.8167, 0.1683, 0.8125, 0.1987, 0.7803, 0.1952, 0.7891, 0.1347, 0.8212, 0.1399, 0.8167, 0.1683, 0.7845, 0.1636, 0.8212, 0.1399, 0.8262, 0.1446, 0.8212, 0.1724, 0.8167, 0.1683, 0.7766, 0.2283, 0.8089, 0.2315, 0.8057, 0.266, 0.7734, 0.2637, 0.7803, 0.1952, 0.8125, 0.1987, 0.8089, 0.2315, 0.7766, 0.2283, 0.8125, 0.1987, 0.8172, 0.2029, 0.8133, 0.2349, 0.8089, 0.2315, 0.7708, 0.3004, 0.8031, 0.3024, 0.8009, 0.3402, 0.7687, 0.3388, 0.7734, 0.2637, 0.8057, 0.266, 0.8031, 0.3024, 0.7708, 0.3004, 0.8057, 0.266, 0.8103, 0.2693, 0.8074, 0.305, 0.8031, 0.3024, 0.7671, 0.3781, 0.7992, 0.3792, 0.798, 0.419, 0.7659, 0.4184, 0.7687, 0.3388, 0.8009, 0.3402, 0.7992, 0.3792, 0.7671, 0.3781, 0.8009, 0.3402, 0.8054, 0.3425, 0.8036, 0.3808, 0.7992, 0.3792, 0.7942, 0.1075, 0.8262, 0.1141, 0.8212, 0.1399, 0.7891, 0.1347, 0.7997, 0.08307, 0.8315, 0.09035, 0.8262, 0.1141, 0.7942, 0.1075, 0.8315, 0.09035, 0.8369, 0.09522, 0.8311, 0.1186, 0.8262, 0.1141])
me_plane_013.materials.append(mat_medium_wood)
me_plane_013.materials.append(mat_outline)
me_plane_013.use_mirror_vertex_groups = False
me_plane_013.update()

# ---- objects
ob_camera = bpy.data.objects.new('Camera', cam_camera)
ob_coffee_table_002 = bpy.data.objects.new('Coffee Table.002', me_plane_013)

# ---- transforms, parenting, visibility, modifiers, constraints
ob_camera.location = (7.359, -6.926, 4.958)
ob_camera.rotation_euler = (1.109, 0.0, 0.8149)
ob_camera.lock_rotations_4d = False
ob_camera.empty_display_type = 'ARROWS'
ob_camera.color = (0.0, 0.0, 0.0, 0.0)
ob_camera.display_type = 'WIRE'
ob_camera.lineart.crease_threshold = 0.0
ob_coffee_table_002.location = (0.0, 0.0, 0.0)
ob_coffee_table_002.visible_shadow = False
ob_coffee_table_002.lineart.crease_threshold = 0.0

# ---- collection membership
col_collection.objects.link(ob_camera)
col_collection.objects.link(ob_coffee_table_002)

# ---- scene / render settings (as saved in the file)
scene.camera = ob_camera
scene.frame_start = 1; scene.frame_end = 250; scene.frame_set(20)
scene.render.engine = 'BLENDER_EEVEE_NEXT'
scene.cycles.use_denoising = False
scene.cycles.samples = 128
scene.cycles.sampling_pattern = 'TABULATED_SOBOL'
scene.cycles.use_adaptive_sampling = False
scene.cycles.use_light_tree = False
scene.view_settings.view_transform = 'Filmic'
bpy.context.view_layer.update()

# ---- added for rendering (the .blend has no usable light): sun
light_auto_sun = bpy.data.lights.new('AutoSun', 'SUN')
light_auto_sun.energy = 3.0
light_auto_sun.angle = 0.0523599
ob_auto_sun = bpy.data.objects.new('AutoSun', light_auto_sun)
scene.collection.objects.link(ob_auto_sun)
ob_auto_sun.rotation_euler = (0.872665, 0.174533, 0.523599)
bpy.context.view_layer.update()
